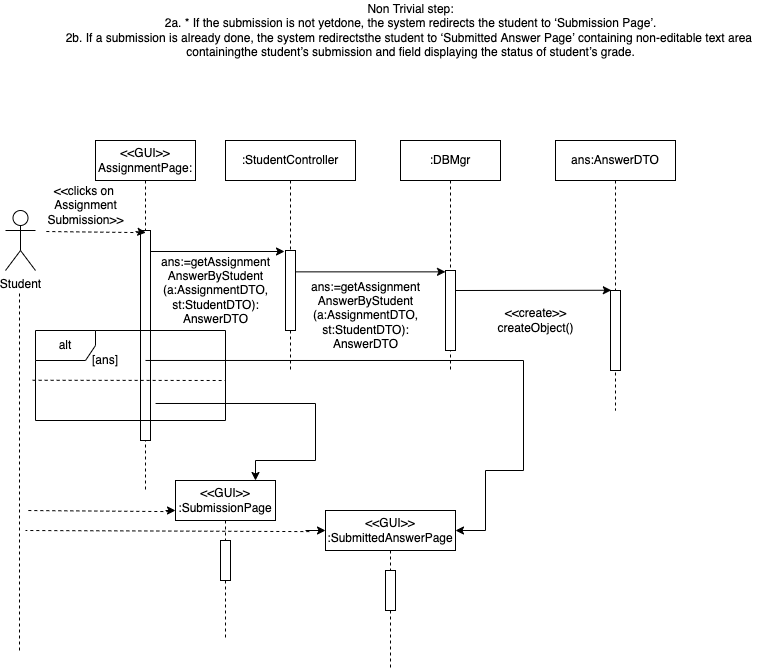

The diagram above was exported from draw.io. Its source (the exported page's mxGraphModel, read from the mxfile embedded in the PNG):
<mxGraphModel dx="955" dy="429" grid="1" gridSize="10" guides="1" tooltips="1" connect="1" arrows="1" fold="1" page="1" pageScale="1" pageWidth="850" pageHeight="1100" math="0" shadow="0">
  <root>
    <mxCell id="H7waXzw_J5eGVN97YTXu-0" />
    <mxCell id="H7waXzw_J5eGVN97YTXu-1" parent="H7waXzw_J5eGVN97YTXu-0" />
    <mxCell id="0zUuJrDs8vBJNq4rCvF2-0" value="Student" style="shape=umlActor;verticalLabelPosition=bottom;verticalAlign=top;html=1;" parent="H7waXzw_J5eGVN97YTXu-1" vertex="1">
      <mxGeometry x="40" y="280" width="30" height="60" as="geometry" />
    </mxCell>
    <mxCell id="0zUuJrDs8vBJNq4rCvF2-1" value="&amp;lt;&amp;lt;GUI&amp;gt;&amp;gt;&lt;br&gt;AssignmentPage:" style="shape=umlLifeline;perimeter=lifelinePerimeter;whiteSpace=wrap;html=1;container=1;collapsible=0;recursiveResize=0;outlineConnect=0;" parent="H7waXzw_J5eGVN97YTXu-1" vertex="1">
      <mxGeometry x="130" y="210" width="100" height="350" as="geometry" />
    </mxCell>
    <mxCell id="0zUuJrDs8vBJNq4rCvF2-2" value="" style="html=1;points=[];perimeter=orthogonalPerimeter;" parent="0zUuJrDs8vBJNq4rCvF2-1" vertex="1">
      <mxGeometry x="45" y="90" width="10" height="210" as="geometry" />
    </mxCell>
    <mxCell id="0zUuJrDs8vBJNq4rCvF2-3" value="" style="endArrow=none;dashed=1;html=1;rounded=0;fillColor=#000000;exitX=-0.118;exitY=0.01;exitDx=0;exitDy=0;exitPerimeter=0;" parent="0zUuJrDs8vBJNq4rCvF2-1" source="0zUuJrDs8vBJNq4rCvF2-2" edge="1">
      <mxGeometry width="50" height="50" relative="1" as="geometry">
        <mxPoint x="45" y="100" as="sourcePoint" />
        <mxPoint x="-50" y="91" as="targetPoint" />
        <Array as="points" />
      </mxGeometry>
    </mxCell>
    <mxCell id="0zUuJrDs8vBJNq4rCvF2-4" value="" style="endArrow=classic;html=1;rounded=0;fillColor=#000000;entryX=0.536;entryY=0.01;entryDx=0;entryDy=0;entryPerimeter=0;" parent="0zUuJrDs8vBJNq4rCvF2-1" target="0zUuJrDs8vBJNq4rCvF2-2" edge="1">
      <mxGeometry width="50" height="50" relative="1" as="geometry">
        <mxPoint x="40" y="91" as="sourcePoint" />
        <mxPoint x="40" y="90" as="targetPoint" />
        <Array as="points" />
      </mxGeometry>
    </mxCell>
    <mxCell id="0zUuJrDs8vBJNq4rCvF2-5" value=":StudentController" style="shape=umlLifeline;perimeter=lifelinePerimeter;whiteSpace=wrap;html=1;container=1;collapsible=0;recursiveResize=0;outlineConnect=0;" parent="H7waXzw_J5eGVN97YTXu-1" vertex="1">
      <mxGeometry x="260" y="210" width="130" height="230" as="geometry" />
    </mxCell>
    <mxCell id="0zUuJrDs8vBJNq4rCvF2-6" value="" style="html=1;points=[];perimeter=orthogonalPerimeter;" parent="0zUuJrDs8vBJNq4rCvF2-5" vertex="1">
      <mxGeometry x="60" y="110" width="10" height="80" as="geometry" />
    </mxCell>
    <mxCell id="0zUuJrDs8vBJNq4rCvF2-7" value="ans:=getAssignment&lt;br&gt;AnswerByStudent&lt;br&gt;(a:AssignmentDTO,&lt;br&gt;st:StudentDTO):&lt;br&gt;AnswerDTO" style="text;html=1;align=center;verticalAlign=middle;resizable=0;points=[];autosize=1;strokeColor=none;fillColor=none;" parent="0zUuJrDs8vBJNq4rCvF2-5" vertex="1">
      <mxGeometry x="-70" y="115" width="120" height="70" as="geometry" />
    </mxCell>
    <mxCell id="5U8Zt6I6lms6ipHk_cxd-11" value="" style="edgeStyle=orthogonalEdgeStyle;rounded=0;orthogonalLoop=1;jettySize=auto;html=1;fillColor=#000000;exitX=0.579;exitY=0.333;exitDx=0;exitDy=0;exitPerimeter=0;" parent="0zUuJrDs8vBJNq4rCvF2-5" source="5U8Zt6I6lms6ipHk_cxd-0" edge="1">
      <mxGeometry relative="1" as="geometry">
        <mxPoint y="220" as="sourcePoint" />
        <mxPoint x="230" y="390" as="targetPoint" />
        <Array as="points">
          <mxPoint x="298" y="220" />
          <mxPoint x="298" y="330" />
          <mxPoint x="260" y="330" />
        </Array>
      </mxGeometry>
    </mxCell>
    <mxCell id="0zUuJrDs8vBJNq4rCvF2-8" value=":DBMgr" style="shape=umlLifeline;perimeter=lifelinePerimeter;whiteSpace=wrap;html=1;container=1;collapsible=0;recursiveResize=0;outlineConnect=0;" parent="H7waXzw_J5eGVN97YTXu-1" vertex="1">
      <mxGeometry x="435" y="210" width="100" height="230" as="geometry" />
    </mxCell>
    <mxCell id="0zUuJrDs8vBJNq4rCvF2-9" value="" style="html=1;points=[];perimeter=orthogonalPerimeter;" parent="0zUuJrDs8vBJNq4rCvF2-8" vertex="1">
      <mxGeometry x="45" y="130" width="10" height="80" as="geometry" />
    </mxCell>
    <mxCell id="0zUuJrDs8vBJNq4rCvF2-10" value="ans:AnswerDTO" style="shape=umlLifeline;perimeter=lifelinePerimeter;whiteSpace=wrap;html=1;container=1;collapsible=0;recursiveResize=0;outlineConnect=0;" parent="H7waXzw_J5eGVN97YTXu-1" vertex="1">
      <mxGeometry x="590" y="210" width="120" height="270" as="geometry" />
    </mxCell>
    <mxCell id="0zUuJrDs8vBJNq4rCvF2-11" value="" style="html=1;points=[];perimeter=orthogonalPerimeter;" parent="0zUuJrDs8vBJNq4rCvF2-10" vertex="1">
      <mxGeometry x="55" y="150" width="10" height="80" as="geometry" />
    </mxCell>
    <mxCell id="0zUuJrDs8vBJNq4rCvF2-12" value="" style="endArrow=classic;html=1;rounded=0;fillColor=#000000;entryX=0.082;entryY=-0.003;entryDx=0;entryDy=0;entryPerimeter=0;" parent="0zUuJrDs8vBJNq4rCvF2-10" target="0zUuJrDs8vBJNq4rCvF2-11" edge="1">
      <mxGeometry width="50" height="50" relative="1" as="geometry">
        <mxPoint x="-100" y="150" as="sourcePoint" />
        <mxPoint x="50" y="150" as="targetPoint" />
      </mxGeometry>
    </mxCell>
    <mxCell id="0zUuJrDs8vBJNq4rCvF2-13" value="&amp;lt;&amp;lt;clicks on &lt;br&gt;Assignment&lt;br&gt;Submission&amp;gt;&amp;gt;" style="text;html=1;align=center;verticalAlign=middle;resizable=0;points=[];autosize=1;strokeColor=none;fillColor=none;" parent="H7waXzw_J5eGVN97YTXu-1" vertex="1">
      <mxGeometry x="75" y="250" width="90" height="50" as="geometry" />
    </mxCell>
    <mxCell id="0zUuJrDs8vBJNq4rCvF2-14" value="" style="endArrow=classic;html=1;rounded=0;fillColor=#000000;" parent="H7waXzw_J5eGVN97YTXu-1" source="0zUuJrDs8vBJNq4rCvF2-2" edge="1">
      <mxGeometry width="50" height="50" relative="1" as="geometry">
        <mxPoint x="189" y="321" as="sourcePoint" />
        <mxPoint x="319" y="321" as="targetPoint" />
      </mxGeometry>
    </mxCell>
    <mxCell id="0zUuJrDs8vBJNq4rCvF2-15" value="" style="html=1;points=[];perimeter=orthogonalPerimeter;" parent="H7waXzw_J5eGVN97YTXu-1" vertex="1">
      <mxGeometry x="490" y="260" height="80" as="geometry" />
    </mxCell>
    <mxCell id="0zUuJrDs8vBJNq4rCvF2-16" value="" style="endArrow=classic;html=1;rounded=0;fillColor=#000000;entryX=0;entryY=0.017;entryDx=0;entryDy=0;entryPerimeter=0;" parent="H7waXzw_J5eGVN97YTXu-1" source="0zUuJrDs8vBJNq4rCvF2-6" target="0zUuJrDs8vBJNq4rCvF2-9" edge="1">
      <mxGeometry width="50" height="50" relative="1" as="geometry">
        <mxPoint x="470" y="370" as="sourcePoint" />
        <mxPoint x="520" y="320" as="targetPoint" />
      </mxGeometry>
    </mxCell>
    <mxCell id="0zUuJrDs8vBJNq4rCvF2-18" value="&amp;lt;&amp;lt;create&amp;gt;&amp;gt;&lt;br&gt;createObject()" style="text;html=1;align=center;verticalAlign=middle;resizable=0;points=[];autosize=1;strokeColor=none;fillColor=none;" parent="H7waXzw_J5eGVN97YTXu-1" vertex="1">
      <mxGeometry x="525" y="375" width="90" height="30" as="geometry" />
    </mxCell>
    <mxCell id="0zUuJrDs8vBJNq4rCvF2-38" value="Non Trivial step:&lt;br&gt;&lt;p style=&quot;margin: 0cm&quot;&gt;2a. * If the submission is not yetdone, the system redirects the student to ‘Submission Page’.&lt;/p&gt;&lt;p style=&quot;margin: 0cm&quot;&gt;2b. If a submission is already done, the system redirectsthe student to ‘Submitted Answer Page’&amp;nbsp;&lt;span&gt;containing non-editable text area&amp;nbsp;&lt;/span&gt;&lt;/p&gt;&lt;p style=&quot;margin: 0cm&quot;&gt;&lt;span&gt;containing&lt;/span&gt;&lt;span&gt;the student’s submission and field displaying the status of student’s grade.&lt;/span&gt;&lt;/p&gt;" style="text;html=1;align=center;verticalAlign=middle;resizable=0;points=[];autosize=1;strokeColor=none;fillColor=none;" parent="H7waXzw_J5eGVN97YTXu-1" vertex="1">
      <mxGeometry x="95" y="70" width="700" height="60" as="geometry" />
    </mxCell>
    <mxCell id="0zUuJrDs8vBJNq4rCvF2-39" value="ans:=getAssignment&lt;br&gt;AnswerByStudent&lt;br&gt;(a:AssignmentDTO,&lt;br&gt;st:StudentDTO):&lt;br&gt;AnswerDTO" style="text;html=1;align=center;verticalAlign=middle;resizable=0;points=[];autosize=1;strokeColor=none;fillColor=none;" parent="H7waXzw_J5eGVN97YTXu-1" vertex="1">
      <mxGeometry x="340" y="350" width="120" height="70" as="geometry" />
    </mxCell>
    <mxCell id="5U8Zt6I6lms6ipHk_cxd-10" value="" style="edgeStyle=orthogonalEdgeStyle;rounded=0;orthogonalLoop=1;jettySize=auto;html=1;fillColor=#000000;exitX=0.632;exitY=0.811;exitDx=0;exitDy=0;exitPerimeter=0;" parent="H7waXzw_J5eGVN97YTXu-1" source="5U8Zt6I6lms6ipHk_cxd-0" edge="1">
      <mxGeometry relative="1" as="geometry">
        <mxPoint x="290" y="450" as="sourcePoint" />
        <mxPoint x="290" y="550" as="targetPoint" />
        <Array as="points">
          <mxPoint x="350" y="473" />
          <mxPoint x="350" y="530" />
        </Array>
      </mxGeometry>
    </mxCell>
    <mxCell id="5U8Zt6I6lms6ipHk_cxd-0" value="alt" style="shape=umlFrame;whiteSpace=wrap;html=1;" parent="H7waXzw_J5eGVN97YTXu-1" vertex="1">
      <mxGeometry x="70" y="400" width="190" height="90" as="geometry" />
    </mxCell>
    <mxCell id="5U8Zt6I6lms6ipHk_cxd-1" value="[ans]" style="text;html=1;strokeColor=none;fillColor=none;align=center;verticalAlign=middle;whiteSpace=wrap;rounded=0;" parent="H7waXzw_J5eGVN97YTXu-1" vertex="1">
      <mxGeometry x="115" y="420" width="50" height="20" as="geometry" />
    </mxCell>
    <mxCell id="5U8Zt6I6lms6ipHk_cxd-2" value="&amp;lt;&amp;lt;GUI&amp;gt;&amp;gt;&lt;br&gt;:SubmissionPage" style="shape=umlLifeline;perimeter=lifelinePerimeter;whiteSpace=wrap;html=1;container=1;collapsible=0;recursiveResize=0;outlineConnect=0;" parent="H7waXzw_J5eGVN97YTXu-1" vertex="1">
      <mxGeometry x="210" y="550" width="100" height="160" as="geometry" />
    </mxCell>
    <mxCell id="5U8Zt6I6lms6ipHk_cxd-7" value="" style="html=1;points=[];perimeter=orthogonalPerimeter;" parent="5U8Zt6I6lms6ipHk_cxd-2" vertex="1">
      <mxGeometry x="45" y="60" width="10" height="40" as="geometry" />
    </mxCell>
    <mxCell id="o5dk7UzyDCCE0Kr55yyE-2" value="" style="endArrow=classic;html=1;rounded=0;fillColor=#000000;" parent="5U8Zt6I6lms6ipHk_cxd-2" edge="1">
      <mxGeometry width="50" height="50" relative="1" as="geometry">
        <mxPoint x="130" y="50" as="sourcePoint" />
        <mxPoint x="150" y="50" as="targetPoint" />
        <Array as="points" />
      </mxGeometry>
    </mxCell>
    <mxCell id="5U8Zt6I6lms6ipHk_cxd-3" value="&amp;lt;&amp;lt;GUI&amp;gt;&amp;gt;&lt;br&gt;:SubmittedAnswerPage" style="shape=umlLifeline;perimeter=lifelinePerimeter;whiteSpace=wrap;html=1;container=1;collapsible=0;recursiveResize=0;outlineConnect=0;" parent="H7waXzw_J5eGVN97YTXu-1" vertex="1">
      <mxGeometry x="360" y="580" width="130" height="160" as="geometry" />
    </mxCell>
    <mxCell id="5U8Zt6I6lms6ipHk_cxd-8" value="" style="html=1;points=[];perimeter=orthogonalPerimeter;" parent="5U8Zt6I6lms6ipHk_cxd-3" vertex="1">
      <mxGeometry x="60" y="60" width="10" height="40" as="geometry" />
    </mxCell>
    <mxCell id="5U8Zt6I6lms6ipHk_cxd-5" value="" style="endArrow=none;dashed=1;html=1;rounded=0;fillColor=#000000;exitX=-0.015;exitY=0.553;exitDx=0;exitDy=0;exitPerimeter=0;" parent="H7waXzw_J5eGVN97YTXu-1" source="5U8Zt6I6lms6ipHk_cxd-0" edge="1">
      <mxGeometry width="50" height="50" relative="1" as="geometry">
        <mxPoint x="410" y="500" as="sourcePoint" />
        <mxPoint x="260" y="450" as="targetPoint" />
      </mxGeometry>
    </mxCell>
    <mxCell id="iQ3GfgdzB5NvypOTR33L-0" value="" style="endArrow=none;dashed=1;html=1;rounded=0;" parent="H7waXzw_J5eGVN97YTXu-1" edge="1">
      <mxGeometry width="50" height="50" relative="1" as="geometry">
        <mxPoint x="54" y="720" as="sourcePoint" />
        <mxPoint x="54" y="360" as="targetPoint" />
      </mxGeometry>
    </mxCell>
    <mxCell id="o5dk7UzyDCCE0Kr55yyE-0" value="" style="endArrow=classic;html=1;rounded=0;fillColor=#000000;" parent="H7waXzw_J5eGVN97YTXu-1" edge="1">
      <mxGeometry width="50" height="50" relative="1" as="geometry">
        <mxPoint x="200" y="580" as="sourcePoint" />
        <mxPoint x="210" y="580" as="targetPoint" />
        <Array as="points" />
      </mxGeometry>
    </mxCell>
    <mxCell id="o5dk7UzyDCCE0Kr55yyE-1" value="" style="endArrow=none;dashed=1;html=1;rounded=0;fillColor=#000000;exitX=-0.118;exitY=0.01;exitDx=0;exitDy=0;exitPerimeter=0;" parent="H7waXzw_J5eGVN97YTXu-1" edge="1">
      <mxGeometry width="50" height="50" relative="1" as="geometry">
        <mxPoint x="203.81999999999994" y="581.0999999999999" as="sourcePoint" />
        <mxPoint x="60" y="580" as="targetPoint" />
        <Array as="points" />
      </mxGeometry>
    </mxCell>
    <mxCell id="o5dk7UzyDCCE0Kr55yyE-3" value="" style="endArrow=none;dashed=1;html=1;rounded=0;fillColor=#000000;exitX=-0.118;exitY=0.01;exitDx=0;exitDy=0;exitPerimeter=0;" parent="H7waXzw_J5eGVN97YTXu-1" edge="1">
      <mxGeometry width="50" height="50" relative="1" as="geometry">
        <mxPoint x="343.81999999999994" y="601.0999999999999" as="sourcePoint" />
        <mxPoint x="60" y="600" as="targetPoint" />
        <Array as="points" />
      </mxGeometry>
    </mxCell>
  </root>
</mxGraphModel>